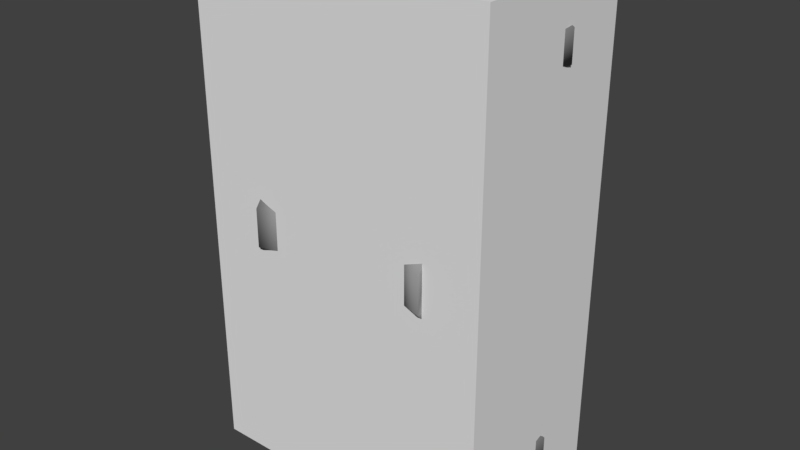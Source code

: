 # Source: Bulwark.blend  (saved by Blender 2.79.0; exported with 4.5.12 LTS)
import bpy
from mathutils import Matrix  # noqa: F401  (used for matrix-valued properties, if any)

bpy.ops.wm.read_factory_settings(use_empty=True)
scene = bpy.context.scene
scene.name = 'Scene'

# ---- collections
col_collection_1 = bpy.data.collections.new('Collection 1'); scene.collection.children.link(col_collection_1)

# ---- materials (node trees are filled in below, after node groups)
mat_gray75 = bpy.data.materials.new('gray75')
mat_gray75.alpha_threshold = 0.0
mat_gray75.use_transparent_shadow = False
mat_gray75.diffuse_color = (0.3059, 0.3059, 0.3059, 1.0)
mat_gray75.roughness = 0.5
mat_gray50 = bpy.data.materials.new('gray50')
mat_gray50.alpha_threshold = 0.0
mat_gray50.use_transparent_shadow = False
mat_gray50.diffuse_color = (0.2039, 0.2039, 0.2039, 1.0)
mat_gray50.roughness = 0.5
mat_black50 = bpy.data.materials.new('black50')
mat_black50.alpha_threshold = 0.0
mat_black50.use_transparent_shadow = False
mat_black50.diffuse_color = (0.09412, 0.1098, 0.1098, 1.0)
mat_black50.roughness = 0.5
mat_gray25 = bpy.data.materials.new('gray25')
mat_gray25.alpha_threshold = 0.0
mat_gray25.use_transparent_shadow = False
mat_gray25.diffuse_color = (0.1412, 0.1412, 0.1412, 1.0)
mat_gray25.roughness = 0.5
mat_palegreen = bpy.data.materials.new('paleGreen')
mat_palegreen.alpha_threshold = 0.0
mat_palegreen.use_transparent_shadow = False
mat_palegreen.diffuse_color = (0.1804, 0.2353, 0.1686, 1.0)
mat_palegreen.roughness = 0.5
mat_black = bpy.data.materials.new('black')
mat_black.alpha_threshold = 0.0
mat_black.use_transparent_shadow = False
mat_black.diffuse_color = (0.0, 0.0, 0.0, 1.0)
mat_black.roughness = 0.5
mat_black25 = bpy.data.materials.new('black25')
mat_black25.alpha_threshold = 0.0
mat_black25.use_transparent_shadow = False
mat_black25.diffuse_color = (0.2353, 0.2353, 0.2353, 1.0)
mat_black25.roughness = 0.5

# ---- material node trees

# ---- world
world_world = bpy.data.worlds.new('World'); scene.world = world_world
world_world.color = (0.05088, 0.05088, 0.05088)
world_world.use_sun_shadow = False
world_world.sun_shadow_jitter_overblur = 0.0
world_world.cycles.sampling_method = 'MANUAL'

# ---- meshes
me_cube_001 = bpy.data.meshes.new('Cube.001')
me_cube_001.from_pydata([(-1.02, -0.59, -1.7), (-1.02, -0.59, 1.7), (-1.02, 0.59, -1.7), (-1.02, 0.59, 1.7), (1.02, -0.59, -1.7), (1.02, -0.59, 1.7), (1.02, 0.59, -1.7), (1.02, 0.59, 1.7)], [], [(0, 1, 3, 2), (2, 3, 7, 6), (6, 7, 5, 4), (4, 5, 1, 0), (2, 6, 4, 0), (7, 3, 1, 5)])
me_cube_001.use_remesh_preserve_volume = False
me_cube_001.use_remesh_preserve_attributes = False
me_cube_001.use_mirror_vertex_groups = False
me_cube_001.update()
me_runescapemodel = bpy.data.meshes.new('runescapemodel')
me_runescapemodel.from_pydata([(0.5997, -0.2875, -1.242), (0.5997, -0.2875, -1.462), (0.8597, -0.4275, -1.382), (0.8597, -0.4275, -1.182), (0.7397, -0.3075, -1.062), (0.5997, -0.2275, -1.062), (0.3197, -0.2275, -1.282), (0.3197, -0.2275, -1.502), (0.3797, 0.3725, -1.502), (0.7197, 0.2725, -1.462), (1.04, 0.1325, -1.382), (1.04, 0.1325, -1.182), (0.8797, -0.007548, -1.062), (0.7397, -0.3075, 0.01815), (0.5997, -0.2275, 0.01815), (0.3197, -0.1675, 0.01815), (0.3197, -0.1675, -1.102), (0.01966, -0.1875, -1.402), (0.01966, -0.1275, -1.682), (0.01966, 0.3925, -1.682), (0.1797, 0.4125, -1.302), (0.3797, 0.3725, -1.282), (0.7197, 0.2725, -1.242), (0.6997, 0.07245, -1.162), (0.8797, -0.007548, 0.01815), (0.8797, -0.007548, 1.098), (0.7397, -0.3075, 1.098), (0.5997, -0.2275, 1.098), (0.3197, -0.1675, 1.138), (0.01966, -0.1275, 0.01815), (0.01966, -0.1275, -1.142), (-0.2803, -0.2275, -1.282), (-0.2803, -0.2275, -1.502), (-0.3403, 0.3725, -1.502), (-0.1403, 0.4125, -1.302), (0.01966, 0.5525, -1.302), (0.01966, 0.4125, -0.9618), (0.3597, 0.1525, -1.122), (-0.5603, -0.2875, -1.242), (-0.5603, -0.2875, -1.462), (-0.2803, -0.1675, -1.102), (-0.5603, -0.2275, -1.062), (-0.8203, -0.4275, -1.182), (-0.8203, -0.4275, -1.382), (-1.0, 0.1325, -1.382), (-0.6803, 0.2725, -1.462), (-0.6803, 0.2725, -1.242), (-0.3403, 0.3725, -1.282), (-0.2803, -0.1675, 0.01815), (-0.5603, -0.2275, 0.01815), (-0.7003, -0.3075, 0.01815), (-0.7003, -0.3075, -1.062), (-1.0, 0.1325, -1.182), (-0.6603, 0.07245, -1.162), (-0.3203, 0.1525, -1.122), (0.01966, 0.1925, -0.9218), (0.3597, 0.1525, -0.6018), (0.5997, 0.09245, -0.3418), (0.6997, 0.07245, 0.01815), (0.6997, 0.07245, 1.198), (0.7197, 0.2725, 1.278), (1.04, 0.1325, 1.218), (0.8597, -0.3675, 1.218), (0.5997, -0.2275, 1.278), (0.3197, -0.1675, 1.318), (0.01966, -0.1275, 1.438), (0.01966, -0.1275, 1.178), (-0.8403, -0.007548, -1.062), (-0.6603, 0.07245, 0.01815), (-0.5603, 0.09245, -0.3418), (-0.3203, 0.1525, -0.6018), (0.01966, 0.1925, -0.7018), (0.01966, 0.2525, -0.7018), (0.3797, 0.2325, -0.6018), (0.6197, 0.1725, -0.3418), (0.7197, 0.1325, 0.01815), (0.5997, 0.09245, 0.3782), (0.3597, 0.1525, 1.158), (0.3797, 0.3725, 1.318), (0.7197, 0.2725, 1.498), (1.04, 0.1325, 1.418), (0.8597, -0.3675, 1.418), (0.5997, -0.2275, 1.498), (0.3197, -0.1675, 1.538), (0.01966, -0.1275, 1.718), (-0.2803, -0.1675, 1.538), (-0.2803, -0.1675, 1.318), (-0.2803, -0.1675, 1.138), (-0.5603, -0.2275, 1.098), (-0.7003, -0.3075, 1.098), (-0.8403, -0.007548, 0.01815), (-0.8403, -0.007548, 1.098), (-0.6603, 0.07245, 1.198), (-0.5603, 0.09245, 0.3782), (-0.5803, 0.1725, 0.3782), (-0.6803, 0.1325, 0.01815), (-0.5803, 0.1725, -0.3418), (-0.3403, 0.2325, -0.6018), (-0.2403, 0.2525, -0.4218), (0.01966, 0.2525, -0.5018), (0.2797, 0.2525, -0.4218), (0.4597, 0.2125, -0.2218), (0.5197, 0.1925, 0.01815), (0.6197, 0.1725, 0.3782), (0.3797, 0.2325, 0.6382), (0.3597, 0.1525, 0.6382), (0.01966, 0.1925, 0.9582), (0.01966, 0.4125, 0.9982), (0.1797, 0.4125, 1.338), (0.3797, 0.3725, 1.538), (-0.5603, -0.2275, 1.278), (-0.5603, -0.2275, 1.498), (-0.8203, -0.3675, 1.218), (-0.8203, -0.3675, 1.418), (-1.0, 0.1325, 1.218), (0.01966, 0.3925, 1.718), (0.01966, 0.5525, 1.338), (-0.1403, 0.4125, 1.338), (-0.3403, 0.3725, 1.538), (-0.6803, 0.2725, 1.278), (-0.6803, 0.2725, 1.498), (-0.3403, 0.3725, 1.318), (-0.3203, 0.1525, 1.158), (-1.0, 0.1325, 1.418), (0.01966, 0.1925, 0.7382), (-0.3203, 0.1525, 0.6382), (-0.3403, 0.2325, 0.6382), (0.01966, 0.2525, 0.7382), (0.01966, 0.2525, 0.5382), (-0.2403, 0.2525, 0.4582), (-0.4203, 0.2125, 0.2582), (-0.4803, 0.1925, 0.01815), (-0.4203, 0.2125, -0.2218), (-0.4003, 0.1325, -0.2218), (-0.2203, 0.1725, -0.4218), (0.01966, 0.1725, -0.5018), (0.2597, 0.1725, -0.4218), (0.4397, 0.1325, -0.2218), (0.4997, 0.1125, 0.01815), (0.4597, 0.2125, 0.2582), (0.2797, 0.2525, 0.4582), (0.2597, 0.1725, 0.4582), (0.01966, 0.1725, 0.5382), (-0.2203, 0.1725, 0.4582), (-0.4003, 0.1325, 0.2582), (-0.4603, 0.1125, 0.01815), (-0.1603, 0.2125, -0.2018), (0.01966, 0.2125, -0.2418), (0.1997, 0.2125, -0.2018), (0.4397, 0.1325, 0.2582), (0.1997, 0.2125, 0.2382), (0.01966, 0.2125, 0.2782), (-0.1603, 0.2125, 0.2382), (-0.2203, 0.2125, -0.06185), (0.01966, 0.2525, -0.1218), (0.2597, 0.2125, -0.06185), (0.1797, 0.2325, 0.01815), (0.2597, 0.2125, 0.09815), (0.01966, 0.2525, 0.1582), (-0.2203, 0.2125, 0.09815), (-0.1403, 0.2325, 0.01815), (0.01966, 0.2525, 0.01815), (0.3997, 0.1525, 0.6582), (0.6197, 0.4325, 0.7982), (0.6797, 0.07245, 0.6582), (0.6797, 0.07245, 0.9582), (0.3997, 0.1525, 0.9582), (0.3997, 0.1525, -0.9418), (0.6197, 0.4325, -0.8018), (0.6797, 0.07245, -0.9418), (0.6797, 0.07245, -0.6418), (0.3997, 0.1525, -0.6418), (-0.6403, 0.07245, 0.6582), (-0.5803, 0.4325, 0.7982), (-0.3603, 0.1525, 0.6582), (-0.3603, 0.1525, 0.9582), (-0.6403, 0.07245, 0.9582), (-0.6403, 0.07245, -0.9418), (-0.5803, 0.4325, -0.8018), (-0.3603, 0.1525, -0.9418), (-0.3603, 0.1525, -0.6418), (-0.6403, 0.07245, -0.6418), (0.4597, -0.5075, -0.1618), (0.5397, -0.1875, -0.1618), (0.7397, -0.2275, -0.1618), (0.6397, -0.5675, -0.1618), (0.4397, -0.5675, -0.1018), (0.4597, -0.5075, -0.1018), (0.5397, -0.1875, -0.1018), (0.7397, -0.2275, -0.1018), (0.6397, -0.5675, -0.1018), (0.6397, -0.6275, -0.1018), (0.6397, -0.6275, 0.1582), (0.4397, -0.5675, 0.1582), (0.4597, -0.5075, 0.1582), (0.6397, -0.5675, 0.1582), (0.4597, -0.5075, 0.2382), (0.6397, -0.5675, 0.2382), (0.7397, -0.2275, 0.2382), (0.5397, -0.1875, 0.2382), (0.5397, -0.1875, 0.1582), (0.7397, -0.2275, 0.1582), (-0.6003, -0.5675, -0.1618), (-0.7003, -0.2275, -0.1618), (-0.5003, -0.1875, -0.1618), (-0.4203, -0.5075, -0.1618), (-0.6003, -0.6275, -0.1018), (-0.6003, -0.5675, -0.1018), (-0.5003, -0.2275, -0.1018), (-0.5003, -0.1875, -0.1018), (-0.4203, -0.5075, -0.1018), (-0.4003, -0.5675, -0.1018), (-0.4003, -0.5675, 0.1582), (-0.6003, -0.6275, 0.1582), (-0.6003, -0.5675, 0.1582), (-0.4203, -0.5075, 0.1582), (-0.5003, -0.1875, 0.2382), (-0.7003, -0.2275, 0.2382), (-0.6003, -0.5675, 0.2382), (-0.4203, -0.5075, 0.2382), (-0.5003, -0.1875, 0.1582), (-0.7003, -0.2275, 0.1582)], [], [(0, 1, 2), (0, 2, 3), (0, 3, 4), (0, 4, 5), (0, 5, 6), (0, 6, 1), (1, 6, 7), (1, 7, 8), (1, 8, 9), (1, 9, 2), (2, 9, 10), (2, 10, 3), (3, 10, 11), (3, 11, 12), (3, 12, 4), (4, 12, 13), (4, 13, 14), (4, 14, 5), (5, 14, 15), (5, 15, 16), (5, 16, 6), (6, 16, 17), (6, 17, 7), (7, 17, 18), (7, 18, 8), (8, 18, 19), (8, 19, 20), (8, 20, 21), (8, 21, 9), (9, 21, 22), (9, 22, 10), (10, 22, 11), (11, 22, 12), (12, 22, 23), (12, 23, 24), (12, 24, 13), (13, 24, 25), (13, 25, 26), (13, 26, 14), (14, 26, 27), (14, 27, 15), (15, 27, 28), (15, 28, 29), (15, 29, 16), (16, 29, 30), (16, 30, 17), (17, 30, 31), (17, 31, 32), (17, 32, 18), (18, 32, 33), (18, 33, 19), (19, 33, 34), (19, 34, 35), (19, 35, 20), (20, 35, 36), (20, 36, 21), (21, 36, 37), (21, 37, 23), (21, 23, 22), (38, 39, 32), (38, 32, 31), (38, 31, 40), (38, 40, 41), (38, 41, 42), (38, 42, 39), (39, 42, 43), (39, 43, 44), (39, 44, 45), (39, 45, 32), (32, 45, 33), (33, 45, 46), (33, 46, 47), (33, 47, 34), (34, 47, 36), (34, 36, 35), (31, 30, 40), (40, 30, 48), (40, 48, 49), (40, 49, 41), (41, 49, 50), (41, 50, 51), (41, 51, 42), (42, 51, 52), (42, 52, 43), (43, 52, 44), (44, 52, 45), (45, 52, 46), (46, 52, 53), (46, 53, 54), (46, 54, 47), (47, 54, 36), (36, 54, 55), (36, 55, 37), (37, 55, 56), (37, 56, 23), (23, 56, 57), (23, 57, 58), (23, 58, 24), (24, 58, 59), (24, 59, 25), (25, 59, 60), (25, 60, 61), (25, 61, 62), (25, 62, 26), (26, 62, 63), (26, 63, 27), (27, 63, 64), (27, 64, 28), (28, 64, 65), (28, 65, 66), (28, 66, 29), (29, 66, 48), (29, 48, 30), (53, 52, 67), (53, 67, 68), (53, 68, 69), (53, 69, 70), (53, 70, 54), (54, 70, 55), (55, 70, 71), (55, 71, 56), (56, 71, 72), (56, 72, 73), (56, 73, 57), (57, 73, 74), (57, 74, 58), (58, 74, 75), (58, 75, 76), (58, 76, 59), (59, 76, 77), (59, 77, 78), (59, 78, 60), (60, 78, 79), (60, 79, 80), (60, 80, 61), (61, 80, 62), (62, 80, 81), (62, 81, 63), (63, 81, 82), (63, 82, 64), (64, 82, 83), (64, 83, 65), (65, 83, 84), (65, 84, 85), (65, 85, 86), (65, 86, 66), (66, 86, 87), (66, 87, 48), (48, 87, 49), (49, 87, 88), (49, 88, 50), (50, 88, 89), (50, 89, 90), (50, 90, 51), (51, 90, 67), (51, 67, 52), (67, 90, 68), (68, 90, 91), (68, 91, 92), (68, 92, 93), (68, 93, 94), (68, 94, 95), (68, 95, 69), (69, 95, 96), (69, 96, 70), (70, 96, 97), (70, 97, 71), (71, 97, 72), (72, 97, 98), (72, 98, 99), (72, 99, 73), (73, 99, 100), (73, 100, 74), (74, 100, 101), (74, 101, 75), (75, 101, 102), (75, 102, 103), (75, 103, 76), (76, 103, 104), (76, 104, 105), (76, 105, 77), (77, 105, 106), (77, 106, 107), (77, 107, 78), (78, 107, 108), (78, 108, 109), (78, 109, 79), (79, 109, 82), (79, 82, 81), (79, 81, 80), (110, 86, 85), (110, 85, 111), (110, 111, 112), (110, 112, 88), (110, 88, 87), (110, 87, 86), (112, 111, 113), (112, 113, 114), (112, 114, 89), (112, 89, 88), (115, 109, 108), (115, 108, 116), (115, 116, 117), (115, 117, 118), (115, 118, 84), (115, 84, 109), (109, 84, 83), (109, 83, 82), (119, 120, 118), (119, 118, 121), (119, 121, 122), (119, 122, 92), (119, 92, 114), (119, 114, 120), (120, 114, 123), (120, 123, 111), (120, 111, 85), (120, 85, 118), (118, 85, 84), (116, 107, 117), (117, 107, 121), (117, 121, 118), (92, 91, 114), (114, 91, 89), (89, 91, 90), (123, 113, 111), (113, 123, 114), (105, 124, 106), (106, 124, 125), (106, 125, 122), (106, 122, 107), (107, 122, 121), (126, 94, 93), (126, 93, 125), (126, 125, 127), (126, 127, 128), (126, 128, 129), (126, 129, 94), (94, 129, 130), (94, 130, 95), (95, 130, 131), (95, 131, 96), (96, 131, 132), (96, 132, 97), (97, 132, 98), (98, 132, 133), (98, 133, 134), (98, 134, 99), (99, 134, 135), (99, 135, 100), (100, 135, 136), (100, 136, 137), (100, 137, 101), (101, 137, 102), (102, 137, 138), (102, 138, 139), (102, 139, 103), (103, 139, 104), (104, 139, 140), (104, 140, 127), (104, 127, 124), (104, 124, 105), (127, 125, 124), (140, 128, 127), (128, 140, 141), (128, 141, 142), (128, 142, 129), (129, 142, 143), (129, 143, 144), (129, 144, 130), (130, 144, 131), (131, 144, 145), (131, 145, 132), (132, 145, 133), (133, 145, 134), (134, 145, 135), (135, 145, 146), (135, 146, 147), (135, 147, 148), (135, 148, 138), (135, 138, 136), (136, 138, 137), (149, 141, 140), (149, 140, 139), (149, 139, 138), (149, 138, 141), (141, 138, 142), (142, 138, 150), (142, 150, 151), (142, 151, 152), (142, 152, 145), (142, 145, 143), (143, 145, 144), (147, 146, 153), (147, 153, 154), (147, 154, 155), (147, 155, 148), (148, 155, 138), (138, 155, 156), (138, 156, 157), (138, 157, 150), (150, 157, 151), (151, 157, 158), (151, 158, 152), (152, 158, 159), (152, 159, 145), (145, 159, 160), (145, 160, 153), (145, 153, 146), (156, 154, 161), (156, 161, 158), (156, 158, 157), (161, 154, 160), (161, 160, 158), (158, 160, 159), (156, 155, 154), (154, 153, 160), (125, 93, 92), (125, 92, 122), (162, 163, 164), (164, 163, 165), (165, 163, 166), (166, 163, 162), (167, 168, 169), (169, 168, 170), (170, 168, 171), (171, 168, 167), (172, 173, 174), (174, 173, 175), (175, 173, 176), (176, 173, 172), (177, 178, 179), (179, 178, 180), (180, 178, 181), (181, 178, 177), (182, 183, 184), (182, 184, 185), (182, 185, 186), (182, 186, 187), (182, 187, 183), (183, 187, 188), (188, 187, 189), (189, 187, 190), (189, 190, 185), (189, 185, 184), (186, 185, 191), (186, 191, 192), (186, 192, 193), (186, 193, 187), (187, 193, 194), (187, 194, 190), (190, 194, 195), (190, 195, 191), (190, 191, 185), (196, 197, 198), (196, 198, 199), (196, 199, 200), (196, 200, 194), (196, 194, 193), (196, 193, 197), (197, 193, 192), (197, 192, 195), (197, 195, 198), (198, 195, 201), (201, 195, 200), (200, 195, 194), (195, 192, 191), (202, 203, 204), (202, 204, 205), (202, 205, 206), (202, 206, 207), (202, 207, 203), (203, 207, 208), (208, 207, 209), (209, 207, 210), (209, 210, 205), (209, 205, 204), (206, 205, 211), (206, 211, 212), (206, 212, 213), (206, 213, 207), (207, 213, 214), (207, 214, 210), (210, 214, 215), (210, 215, 211), (210, 211, 205), (216, 217, 218), (216, 218, 219), (216, 219, 215), (216, 215, 220), (220, 215, 221), (221, 215, 214), (221, 214, 218), (221, 218, 217), (219, 218, 213), (219, 213, 212), (219, 212, 215), (215, 212, 211), (213, 218, 214), (107, 116, 108)])
me_runescapemodel.polygons.foreach_set('use_smooth', [True] * 400)
me_runescapemodel.polygons.foreach_set('material_index', [0, 0, 0, 0, 0, 0, 0, 0, 0, 0, 0, 0, 0, 0, 0, 1, 3, 3, 1, 1, 0, 0, 0, 1, 3, 3, 1, 0, 0, 0, 0, 0, 0, 0, 3, 1, 1, 1, 3, 3, 1, 1, 3, 3, 3, 0, 0, 0, 1, 3, 3, 1, 1, 1, 1, 0, 0, 0, 0, 0, 0, 0, 0, 0, 0, 0, 0, 0, 0, 0, 0, 0, 0, 0, 1, 0, 3, 1, 1, 3, 3, 0, 0, 0, 0, 0, 0, 0, 0, 0, 0, 0, 0, 3, 1, 1, 1, 3, 3, 3, 0, 0, 0, 0, 0, 0, 0, 0, 0, 0, 3, 3, 3, 0, 3, 1, 1, 1, 3, 3, 3, 2, 2, 2, 2, 2, 2, 2, 1, 1, 0, 0, 0, 0, 0, 0, 0, 0, 0, 0, 0, 0, 1, 1, 0, 0, 0, 3, 1, 1, 3, 3, 1, 1, 1, 0, 3, 3, 3, 1, 2, 2, 2, 2, 2, 2, 2, 2, 2, 2, 2, 2, 2, 2, 2, 2, 2, 2, 2, 3, 1, 3, 0, 0, 0, 0, 0, 0, 0, 0, 0, 0, 0, 0, 0, 0, 0, 0, 0, 0, 1, 1, 1, 1, 1, 1, 1, 0, 0, 0, 0, 0, 0, 0, 0, 0, 0, 0, 1, 1, 0, 0, 0, 0, 1, 0, 0, 3, 3, 3, 0, 0, 2, 3, 3, 2, 2, 2, 2, 2, 2, 2, 2, 2, 2, 2, 4, 4, 4, 4, 4, 4, 2, 2, 2, 2, 2, 2, 2, 2, 3, 3, 3, 2, 4, 4, 4, 4, 4, 2, 2, 2, 2, 2, 1, 1, 2, 2, 2, 2, 1, 1, 4, 2, 2, 1, 1, 2, 2, 2, 2, 1, 1, 6, 6, 6, 6, 6, 4, 4, 6, 6, 6, 6, 6, 6, 4, 4, 6, 5, 5, 4, 5, 5, 4, 4, 4, 1, 1, 0, 0, 0, 0, 0, 0, 0, 0, 0, 0, 0, 0, 0, 0, 0, 0, 0, 0, 0, 0, 0, 0, 0, 0, 0, 0, 0, 0, 0, 0, 0, 0, 0, 0, 0, 0, 0, 0, 0, 0, 0, 0, 0, 0, 0, 0, 0, 0, 0, 0, 0, 0, 0, 0, 0, 0, 0, 0, 0, 0, 0, 0, 0, 0, 0, 0, 0, 0, 0, 0, 0, 0, 0, 0, 0, 0, 0, 0, 0, 0, 1])
me_runescapemodel.materials.append(mat_gray75)
me_runescapemodel.materials.append(mat_gray50)
me_runescapemodel.materials.append(mat_black50)
me_runescapemodel.materials.append(mat_gray25)
me_runescapemodel.materials.append(mat_palegreen)
me_runescapemodel.materials.append(mat_black)
me_runescapemodel.materials.append(mat_black25)
me_runescapemodel.use_remesh_preserve_volume = False
me_runescapemodel.use_remesh_preserve_attributes = False
me_runescapemodel.use_mirror_vertex_groups = False
me_runescapemodel.update()
me_runescapemodel.normals_split_custom_set([tuple(v) for v in zip(*[iter([-0.3665, -0.9179, 0.1518, -0.06404, -0.662, -0.7468, 0.3533, -0.7958, -0.4919, -0.3665, -0.9179, 0.1518, 0.3533, -0.7958, -0.4919, 0.3586, -0.8556, 0.3734, -0.3665, -0.9179, 0.1518, 0.3586, -0.8556, 0.3734, 0.08486, -0.8955, 0.4368, -0.3665, -0.9179, 0.1518, 0.08486, -0.8955, 0.4368, -0.3583, -0.9229, 0.1409, -0.3665, -0.9179, 0.1518, -0.3583, -0.9229, 0.1409, -0.216, -0.9619, 0.1675, -0.3665, -0.9179, 0.1518, -0.216, -0.9619, 0.1675, -0.06404, -0.662, -0.7468, -0.06404, -0.662, -0.7468, -0.216, -0.9619, 0.1675, 0.06205, -0.7594, -0.6476, -0.06404, -0.662, -0.7468, 0.06205, -0.7594, -0.6476, 0.3375, 0.7176, -0.6092, -0.06404, -0.662, -0.7468, 0.3375, 0.7176, -0.6092, 0.3513, 0.6323, -0.6905, -0.06404, -0.662, -0.7468, 0.3513, 0.6323, -0.6905, 0.3533, -0.7958, -0.4919, 0.3533, -0.7958, -0.4919, 0.3513, 0.6323, -0.6905, 0.7989, 0.3262, -0.5054, 0.3533, -0.7958, -0.4919, 0.7989, 0.3262, -0.5054, 0.3586, -0.8556, 0.3734, 0.3586, -0.8556, 0.3734, 0.7989, 0.3262, -0.5054, 0.7947, 0.4066, 0.4507, 0.3586, -0.8556, 0.3734, 0.7947, 0.4066, 0.4507, 0.7408, 0.2878, 0.607, 0.3586, -0.8556, 0.3734, 0.7408, 0.2878, 0.607, 0.08486, -0.8955, 0.4368, 0.08486, -0.8955, 0.4368, 0.7408, 0.2878, 0.607, 0.3027, -0.9531, 0.0, 0.08486, -0.8955, 0.4368, 0.3027, -0.9531, 0.0, -0.3571, -0.9341, 0.0, 0.08486, -0.8955, 0.4368, -0.3571, -0.9341, 0.0, -0.3583, -0.9229, 0.1409, -0.3583, -0.9229, 0.1409, -0.3571, -0.9341, 0.0, -0.171, -0.9853, 0.0, -0.3583, -0.9229, 0.1409, -0.171, -0.9853, 0.0, -0.1983, -0.9692, 0.1459, -0.3583, -0.9229, 0.1409, -0.1983, -0.9692, 0.1459, -0.216, -0.9619, 0.1675, -0.216, -0.9619, 0.1675, -0.1983, -0.9692, 0.1459, 0.005061, -0.9999, 0.008648, -0.216, -0.9619, 0.1675, 0.005061, -0.9999, 0.008648, 0.06205, -0.7594, -0.6476, 0.06205, -0.7594, -0.6476, 0.005061, -0.9999, 0.008648, -2.853e-08, -0.4866, -0.8736, 0.06205, -0.7594, -0.6476, -2.853e-08, -0.4866, -0.8736, 0.3375, 0.7176, -0.6092, 0.3375, 0.7176, -0.6092, -2.853e-08, -0.4866, -0.8736, -5.044e-08, 0.5635, -0.8261, 0.3375, 0.7176, -0.6092, -5.044e-08, 0.5635, -0.8261, 0.3663, 0.9305, 0.004579, 0.3375, 0.7176, -0.6092, 0.3663, 0.9305, 0.004579, 0.3249, 0.8789, 0.3492, 0.3375, 0.7176, -0.6092, 0.3249, 0.8789, 0.3492, 0.3513, 0.6323, -0.6905, 0.3513, 0.6323, -0.6905, 0.3249, 0.8789, 0.3492, 0.1937, 0.8283, 0.5257, 0.3513, 0.6323, -0.6905, 0.1937, 0.8283, 0.5257, 0.7989, 0.3262, -0.5054, 0.7989, 0.3262, -0.5054, 0.1937, 0.8283, 0.5257, 0.7947, 0.4066, 0.4507, 0.7947, 0.4066, 0.4507, 0.1937, 0.8283, 0.5257, 0.7408, 0.2878, 0.607, 0.7408, 0.2878, 0.607, 0.1937, 0.8283, 0.5257, 0.05896, 0.7816, 0.621, 0.7408, 0.2878, 0.607, 0.05896, 0.7816, 0.621, 0.9366, 0.3504, 0.0, 0.7408, 0.2878, 0.607, 0.9366, 0.3504, 0.0, 0.3027, -0.9531, 0.0, 0.3027, -0.9531, 0.0, 0.9366, 0.3504, 0.0, 0.7536, 0.2753, -0.5968, 0.3027, -0.9531, 0.0, 0.7536, 0.2753, -0.5968, 0.09503, -0.966, -0.2403, 0.3027, -0.9531, 0.0, 0.09503, -0.966, -0.2403, -0.3571, -0.9341, 0.0, -0.3571, -0.9341, 0.0, 0.09503, -0.966, -0.2403, -0.3571, -0.9341, 0.0, -0.3571, -0.9341, 0.0, -0.3571, -0.9341, 0.0, -0.171, -0.9853, 0.0, -0.171, -0.9853, 0.0, -0.3571, -0.9341, 0.0, -0.171, -0.9853, 0.0, -0.171, -0.9853, 0.0, -0.171, -0.9853, 0.0, 2.924e-06, -1.0, 0.0, -0.171, -0.9853, 0.0, 2.924e-06, -1.0, 0.0, -0.1983, -0.9692, 0.1459, -0.1983, -0.9692, 0.1459, 2.924e-06, -1.0, 0.0, 0.01107, -0.9915, 0.1298, -0.1983, -0.9692, 0.1459, 0.01107, -0.9915, 0.1298, 0.005061, -0.9999, 0.008648, 0.005061, -0.9999, 0.008648, 0.01107, -0.9915, 0.1298, 0.1981, -0.9676, 0.1569, 0.005061, -0.9999, 0.008648, 0.1981, -0.9676, 0.1569, -0.05807, -0.7608, -0.6464, 0.005061, -0.9999, 0.008648, -0.05807, -0.7608, -0.6464, -2.853e-08, -0.4866, -0.8736, -2.853e-08, -0.4866, -0.8736, -0.05807, -0.7608, -0.6464, -0.3354, 0.7192, -0.6084, -2.853e-08, -0.4866, -0.8736, -0.3354, 0.7192, -0.6084, -5.044e-08, 0.5635, -0.8261, -5.044e-08, 0.5635, -0.8261, -0.3354, 0.7192, -0.6084, -0.3663, 0.9305, 0.004578, -5.044e-08, 0.5635, -0.8261, -0.3663, 0.9305, 0.004578, -1.578e-08, 1.0, -0.003441, -5.044e-08, 0.5635, -0.8261, -1.578e-08, 1.0, -0.003441, 0.3663, 0.9305, 0.004579, 0.3663, 0.9305, 0.004579, -1.578e-08, 1.0, -0.003441, -9.697e-09, 0.6387, 0.7695, 0.3663, 0.9305, 0.004579, -9.697e-09, 0.6387, 0.7695, 0.3249, 0.8789, 0.3492, 0.3249, 0.8789, 0.3492, -9.697e-09, 0.6387, 0.7695, 0.3724, 0.7893, 0.4883, 0.3249, 0.8789, 0.3492, 0.3724, 0.7893, 0.4883, 0.05896, 0.7816, 0.621, 0.3249, 0.8789, 0.3492, 0.05896, 0.7816, 0.621, 0.1937, 0.8283, 0.5257, 0.3698, -0.9173, 0.1475, 0.07051, -0.6662, -0.7424, -0.05807, -0.7608, -0.6464, 0.3698, -0.9173, 0.1475, -0.05807, -0.7608, -0.6464, 0.1981, -0.9676, 0.1569, 0.3698, -0.9173, 0.1475, 0.1981, -0.9676, 0.1569, 0.189, -0.9694, 0.1565, 0.3698, -0.9173, 0.1475, 0.189, -0.9694, 0.1565, 0.3629, -0.9205, 0.1447, 0.3698, -0.9173, 0.1475, 0.3629, -0.9205, 0.1447, -0.3648, -0.8479, 0.3846, 0.3698, -0.9173, 0.1475, -0.3648, -0.8479, 0.3846, 0.07051, -0.6662, -0.7424, 0.07051, -0.6662, -0.7424, -0.3648, -0.8479, 0.3846, -0.3536, -0.7992, -0.4861, 0.07051, -0.6662, -0.7424, -0.3536, -0.7992, -0.4861, -0.8016, 0.3289, -0.4993, 0.07051, -0.6662, -0.7424, -0.8016, 0.3289, -0.4993, -0.3506, 0.6367, -0.6868, 0.07051, -0.6662, -0.7424, -0.3506, 0.6367, -0.6868, -0.05807, -0.7608, -0.6464, -0.05807, -0.7608, -0.6464, -0.3506, 0.6367, -0.6868, -0.3354, 0.7192, -0.6084, -0.3354, 0.7192, -0.6084, -0.3506, 0.6367, -0.6868, -0.2597, 0.8139, 0.5197, -0.3354, 0.7192, -0.6084, -0.2597, 0.8139, 0.5197, -0.3056, 0.891, 0.3357, -0.3354, 0.7192, -0.6084, -0.3056, 0.891, 0.3357, -0.3663, 0.9305, 0.004578, -0.3663, 0.9305, 0.004578, -0.3056, 0.891, 0.3357, -9.697e-09, 0.6387, 0.7695, -0.3663, 0.9305, 0.004578, -9.697e-09, 0.6387, 0.7695, -1.578e-08, 1.0, -0.003441, 0.1981, -0.9676, 0.1569, 0.01107, -0.9915, 0.1298, 0.189, -0.9694, 0.1565, 0.189, -0.9694, 0.1565, 0.01107, -0.9915, 0.1298, 0.171, -0.9853, 0.0, 0.189, -0.9694, 0.1565, 0.171, -0.9853, 0.0, 0.3571, -0.9341, 0.0, 0.189, -0.9694, 0.1565, 0.3571, -0.9341, 0.0, 0.3629, -0.9205, 0.1447, 0.3629, -0.9205, 0.1447, 0.3571, -0.9341, 0.0, -0.3027, -0.9531, 0.0, 0.3629, -0.9205, 0.1447, -0.3027, -0.9531, 0.0, -0.1266, -0.8833, 0.4513, 0.3629, -0.9205, 0.1447, -0.1266, -0.8833, 0.4513, -0.3648, -0.8479, 0.3846, -0.3648, -0.8479, 0.3846, -0.1266, -0.8833, 0.4513, -0.7708, 0.41, 0.4876, -0.3648, -0.8479, 0.3846, -0.7708, 0.41, 0.4876, -0.3536, -0.7992, -0.4861, -0.3536, -0.7992, -0.4861, -0.7708, 0.41, 0.4876, -0.8016, 0.3289, -0.4993, -0.8016, 0.3289, -0.4993, -0.7708, 0.41, 0.4876, -0.3506, 0.6367, -0.6868, -0.3506, 0.6367, -0.6868, -0.7708, 0.41, 0.4876, -0.2597, 0.8139, 0.5197, -0.2597, 0.8139, 0.5197, -0.7708, 0.41, 0.4876, -0.1914, 0.7714, 0.6069, -0.2597, 0.8139, 0.5197, -0.1914, 0.7714, 0.6069, -0.345, 0.7852, 0.5143, -0.2597, 0.8139, 0.5197, -0.345, 0.7852, 0.5143, -0.3056, 0.891, 0.3357, -0.3056, 0.891, 0.3357, -0.345, 0.7852, 0.5143, -9.697e-09, 0.6387, 0.7695, -9.697e-09, 0.6387, 0.7695, -0.345, 0.7852, 0.5143, 0.0, 0.8678, 0.497, -9.697e-09, 0.6387, 0.7695, 0.0, 0.8678, 0.497, 0.3724, 0.7893, 0.4883, 0.3724, 0.7893, 0.4883, 0.0, 0.8678, 0.497, 0.4745, 0.6738, -0.5664, 0.3724, 0.7893, 0.4883, 0.4745, 0.6738, -0.5664, 0.05896, 0.7816, 0.621, 0.05896, 0.7816, 0.621, 0.4745, 0.6738, -0.5664, 0.7106, 0.6251, -0.3229, 0.05896, 0.7816, 0.621, 0.7106, 0.6251, -0.3229, 0.8693, 0.4942, -0.004458, 0.05896, 0.7816, 0.621, 0.8693, 0.4942, -0.004458, 0.9366, 0.3504, 0.0, 0.9366, 0.3504, 0.0, 0.8693, 0.4942, -0.004458, 0.05834, 0.7814, -0.6213, 0.9366, 0.3504, 0.0, 0.05834, 0.7814, -0.6213, 0.7536, 0.2753, -0.5968, 0.7536, 0.2753, -0.5968, 0.05834, 0.7814, -0.6213, 0.1937, 0.8283, -0.5257, 0.7536, 0.2753, -0.5968, 0.1937, 0.8283, -0.5257, 0.8016, 0.3938, -0.4498, 0.7536, 0.2753, -0.5968, 0.8016, 0.3938, -0.4498, 0.3911, -0.8684, -0.3049, 0.7536, 0.2753, -0.5968, 0.3911, -0.8684, -0.3049, 0.09503, -0.966, -0.2403, 0.09503, -0.966, -0.2403, 0.3911, -0.8684, -0.3049, -0.3475, -0.9377, 0.00284, 0.09503, -0.966, -0.2403, -0.3475, -0.9377, 0.00284, -0.3571, -0.9341, 0.0, -0.3571, -0.9341, 0.0, -0.3475, -0.9377, 0.00284, -0.171, -0.9853, 0.0, -0.3571, -0.9341, 0.0, -0.171, -0.9853, 0.0, -0.171, -0.9853, 0.0, -0.171, -0.9853, 0.0, -0.171, -0.9853, 0.0, -1.262e-06, -1.0, 0.0, -0.171, -0.9853, 0.0, -1.262e-06, -1.0, 0.0, -2.51e-06, -1.0, 0.0, -0.171, -0.9853, 0.0, -2.51e-06, -1.0, 0.0, 2.924e-06, -1.0, 0.0, 2.924e-06, -1.0, 0.0, -2.51e-06, -1.0, 0.0, 0.171, -0.9853, 0.0, 2.924e-06, -1.0, 0.0, 0.171, -0.9853, 0.0, 0.01107, -0.9915, 0.1298, -0.1914, 0.7714, 0.6069, -0.7708, 0.41, 0.4876, -0.7925, 0.3042, 0.5286, -0.1914, 0.7714, 0.6069, -0.7925, 0.3042, 0.5286, -0.8693, 0.4942, 0.004458, -0.1914, 0.7714, 0.6069, -0.8693, 0.4942, 0.004458, -0.71, 0.6237, -0.327, -0.1914, 0.7714, 0.6069, -0.71, 0.6237, -0.327, -0.4782, 0.6715, -0.5661, -0.1914, 0.7714, 0.6069, -0.4782, 0.6715, -0.5661, -0.345, 0.7852, 0.5143, -0.345, 0.7852, 0.5143, -0.4782, 0.6715, -0.5661, 0.0, 0.8678, 0.497, 0.0, 0.8678, 0.497, -0.4782, 0.6715, -0.5661, 0.004677, 0.75, -0.6614, 0.0, 0.8678, 0.497, 0.004677, 0.75, -0.6614, 0.4745, 0.6738, -0.5664, 0.4745, 0.6738, -0.5664, 0.004677, 0.75, -0.6614, 0.01246, 0.6578, -0.7531, 0.4745, 0.6738, -0.5664, 0.01246, 0.6578, -0.7531, 0.4797, 0.5838, -0.655, 0.4745, 0.6738, -0.5664, 0.4797, 0.5838, -0.655, 0.7106, 0.6251, -0.3229, 0.7106, 0.6251, -0.3229, 0.4797, 0.5838, -0.655, 0.7951, 0.4842, -0.3652, 0.7106, 0.6251, -0.3229, 0.7951, 0.4842, -0.3652, 0.8693, 0.4942, -0.004458, 0.8693, 0.4942, -0.004458, 0.7951, 0.4842, -0.3652, 0.9231, 0.3845, -0.00799, 0.8693, 0.4942, -0.004458, 0.9231, 0.3845, -0.00799, 0.7097, 0.6237, 0.3275, 0.8693, 0.4942, -0.004458, 0.7097, 0.6237, 0.3275, 0.05834, 0.7814, -0.6213, 0.05834, 0.7814, -0.6213, 0.7097, 0.6237, 0.3275, 0.373, 0.7885, -0.489, 0.05834, 0.7814, -0.6213, 0.373, 0.7885, -0.489, 0.3249, 0.8789, -0.3492, 0.05834, 0.7814, -0.6213, 0.3249, 0.8789, -0.3492, 0.1937, 0.8283, -0.5257, 0.1937, 0.8283, -0.5257, 0.3249, 0.8789, -0.3492, 0.3519, 0.6304, 0.6919, 0.1937, 0.8283, -0.5257, 0.3519, 0.6304, 0.6919, 0.8046, 0.3131, 0.5046, 0.1937, 0.8283, -0.5257, 0.8046, 0.3131, 0.5046, 0.8016, 0.3938, -0.4498, 0.8016, 0.3938, -0.4498, 0.8046, 0.3131, 0.5046, 0.3911, -0.8684, -0.3049, 0.3911, -0.8684, -0.3049, 0.8046, 0.3131, 0.5046, 0.3399, -0.8009, 0.493, 0.3911, -0.8684, -0.3049, 0.3399, -0.8009, 0.493, -0.3475, -0.9377, 0.00284, -0.3475, -0.9377, 0.00284, 0.3399, -0.8009, 0.493, -0.06631, -0.6633, 0.7454, -0.3475, -0.9377, 0.00284, -0.06631, -0.6633, 0.7454, -0.171, -0.9853, 0.0, -0.171, -0.9853, 0.0, -0.06631, -0.6633, 0.7454, 0.09378, -0.7663, 0.6356, -0.171, -0.9853, 0.0, 0.09378, -0.7663, 0.6356, -1.262e-06, -1.0, 0.0, -1.262e-06, -1.0, 0.0, 0.09378, -0.7663, 0.6356, -8.151e-09, -0.5919, 0.806, -1.262e-06, -1.0, 0.0, -8.151e-09, -0.5919, 0.806, -0.08941, -0.7677, 0.6345, -1.262e-06, -1.0, 0.0, -0.08941, -0.7677, 0.6345, 0.171, -0.9853, 0.0, -1.262e-06, -1.0, 0.0, 0.171, -0.9853, 0.0, -2.51e-06, -1.0, 0.0, -2.51e-06, -1.0, 0.0, 0.171, -0.9853, 0.0, 0.171, -0.9853, 0.0, -2.51e-06, -1.0, 0.0, 0.171, -0.9853, 0.0, 0.171, -0.9853, 0.0, 0.171, -0.9853, 0.0, 0.171, -0.9853, 0.0, 0.3571, -0.9341, 0.0, 0.3571, -0.9341, 0.0, 0.171, -0.9853, 0.0, 0.3526, -0.9358, 0.003853, 0.3571, -0.9341, 0.0, 0.3526, -0.9358, 0.003853, -0.3027, -0.9531, 0.0, -0.3027, -0.9531, 0.0, 0.3526, -0.9358, 0.003853, -0.1046, -0.9712, -0.214, -0.3027, -0.9531, 0.0, -0.1046, -0.9712, -0.214, -0.9366, 0.3504, 0.0, -0.3027, -0.9531, 0.0, -0.9366, 0.3504, 0.0, -0.1266, -0.8833, 0.4513, -0.1266, -0.8833, 0.4513, -0.9366, 0.3504, 0.0, -0.7925, 0.3042, 0.5286, -0.1266, -0.8833, 0.4513, -0.7925, 0.3042, 0.5286, -0.7708, 0.41, 0.4876, -0.7925, 0.3042, 0.5286, -0.9366, 0.3504, 0.0, -0.8693, 0.4942, 0.004458, -0.8693, 0.4942, 0.004458, -0.9366, 0.3504, 0.0, -0.7925, 0.3042, -0.5286, -0.8693, 0.4942, 0.004458, -0.7925, 0.3042, -0.5286, -0.1914, 0.7714, -0.6069, -0.8693, 0.4942, 0.004458, -0.1914, 0.7714, -0.6069, -0.7106, 0.6251, 0.3229, -0.8693, 0.4942, 0.004458, -0.7106, 0.6251, 0.3229, -0.7951, 0.4842, 0.3652, -0.8693, 0.4942, 0.004458, -0.7951, 0.4842, 0.3652, -0.9231, 0.3845, 0.00799, -0.8693, 0.4942, 0.004458, -0.9231, 0.3845, 0.00799, -0.71, 0.6237, -0.327, -0.71, 0.6237, -0.327, -0.9231, 0.3845, 0.00799, -0.7944, 0.4823, -0.3692, -0.71, 0.6237, -0.327, -0.7944, 0.4823, -0.3692, -0.4782, 0.6715, -0.5661, -0.4782, 0.6715, -0.5661, -0.7944, 0.4823, -0.3692, -0.4885, 0.5772, -0.6544, -0.4782, 0.6715, -0.5661, -0.4885, 0.5772, -0.6544, 0.004677, 0.75, -0.6614, 0.004677, 0.75, -0.6614, -0.4885, 0.5772, -0.6544, 0.01246, 0.6578, -0.7531, 0.01246, 0.6578, -0.7531, -0.4885, 0.5772, -0.6544, 0.2202, 0.8474, 0.4831, 0.01246, 0.6578, -0.7531, 0.2202, 0.8474, 0.4831, 0.02445, 0.7875, 0.6158, 0.01246, 0.6578, -0.7531, 0.02445, 0.7875, 0.6158, 0.4797, 0.5838, -0.655, 0.4797, 0.5838, -0.655, 0.02445, 0.7875, 0.6158, -0.2296, 0.8522, 0.4702, 0.4797, 0.5838, -0.655, -0.2296, 0.8522, 0.4702, 0.7951, 0.4842, -0.3652, 0.7951, 0.4842, -0.3652, -0.2296, 0.8522, 0.4702, -0.3495, 0.883, 0.3132, 0.7951, 0.4842, -0.3652, -0.3495, 0.883, 0.3132, 0.9231, 0.3845, -0.00799, 0.9231, 0.3845, -0.00799, -0.3495, 0.883, 0.3132, -0.417, 0.9089, -0.006181, 0.9231, 0.3845, -0.00799, -0.417, 0.9089, -0.006181, 0.7944, 0.4823, 0.3692, 0.9231, 0.3845, -0.00799, 0.7944, 0.4823, 0.3692, 0.7097, 0.6237, 0.3275, 0.7097, 0.6237, 0.3275, 0.7944, 0.4823, 0.3692, 0.4885, 0.5773, 0.6544, 0.7097, 0.6237, 0.3275, 0.4885, 0.5773, 0.6544, 0.4807, 0.6691, 0.5668, 0.7097, 0.6237, 0.3275, 0.4807, 0.6691, 0.5668, 0.373, 0.7885, -0.489, 0.373, 0.7885, -0.489, 0.4807, 0.6691, 0.5668, -1.111e-08, 0.8678, -0.497, 0.373, 0.7885, -0.489, -1.111e-08, 0.8678, -0.497, 7.758e-09, 0.6387, -0.7695, 0.373, 0.7885, -0.489, 7.758e-09, 0.6387, -0.7695, 0.3249, 0.8789, -0.3492, 0.3249, 0.8789, -0.3492, 7.758e-09, 0.6387, -0.7695, 0.3663, 0.9305, -0.004579, 0.3249, 0.8789, -0.3492, 0.3663, 0.9305, -0.004579, 0.3379, 0.7169, 0.6097, 0.3249, 0.8789, -0.3492, 0.3379, 0.7169, 0.6097, 0.3519, 0.6304, 0.6919, 0.3519, 0.6304, 0.6919, 0.3379, 0.7169, 0.6097, -0.06631, -0.6633, 0.7454, 0.3519, 0.6304, 0.6919, -0.06631, -0.6633, 0.7454, 0.3399, -0.8009, 0.493, 0.3519, 0.6304, 0.6919, 0.3399, -0.8009, 0.493, 0.8046, 0.3131, 0.5046, 0.3453, -0.9385, 0.0, 0.171, -0.9853, 0.0, -0.08941, -0.7677, 0.6345, 0.3453, -0.9385, 0.0, -0.08941, -0.7677, 0.6345, 0.07293, -0.6677, 0.7408, 0.3453, -0.9385, 0.0, 0.07293, -0.6677, 0.7408, -0.3917, -0.8618, -0.3222, 0.3453, -0.9385, 0.0, -0.3917, -0.8618, -0.3222, 0.3526, -0.9358, 0.003853, 0.3453, -0.9385, 0.0, 0.3526, -0.9358, 0.003853, 0.171, -0.9853, 0.0, 0.3453, -0.9385, 0.0, 0.171, -0.9853, 0.0, 0.171, -0.9853, 0.0, -0.3917, -0.8618, -0.3222, 0.07293, -0.6677, 0.7408, -0.3403, -0.8045, 0.4868, -0.3917, -0.8618, -0.3222, -0.3403, -0.8045, 0.4868, -0.778, 0.3988, -0.4855, -0.3917, -0.8618, -0.3222, -0.778, 0.3988, -0.4855, -0.1046, -0.9712, -0.214, -0.3917, -0.8618, -0.3222, -0.1046, -0.9712, -0.214, 0.3526, -0.9358, 0.003853, -1.552e-08, 0.5635, 0.8261, 0.3379, 0.7169, 0.6097, 0.3663, 0.9305, -0.004579, -1.552e-08, 0.5635, 0.8261, 0.3663, 0.9305, -0.004579, 0.0, 1.0, 0.003441, -1.552e-08, 0.5635, 0.8261, 0.0, 1.0, 0.003441, -0.3663, 0.9305, -0.004578, -1.552e-08, 0.5635, 0.8261, -0.3663, 0.9305, -0.004578, -0.3357, 0.7187, 0.6089, -1.552e-08, 0.5635, 0.8261, -0.3357, 0.7187, 0.6089, -8.151e-09, -0.5919, 0.806, -1.552e-08, 0.5635, 0.8261, -8.151e-09, -0.5919, 0.806, 0.3379, 0.7169, 0.6097, 0.3379, 0.7169, 0.6097, -8.151e-09, -0.5919, 0.806, 0.09378, -0.7663, 0.6356, 0.3379, 0.7169, 0.6097, 0.09378, -0.7663, 0.6356, -0.06631, -0.6633, 0.7454, -0.2597, 0.8139, -0.5197, -0.3512, 0.6352, 0.6879, -0.3357, 0.7187, 0.6089, -0.2597, 0.8139, -0.5197, -0.3357, 0.7187, 0.6089, -0.3056, 0.891, -0.3357, -0.2597, 0.8139, -0.5197, -0.3056, 0.891, -0.3357, -0.345, 0.7852, -0.5143, -0.2597, 0.8139, -0.5197, -0.345, 0.7852, -0.5143, -0.1914, 0.7714, -0.6069, -0.2597, 0.8139, -0.5197, -0.1914, 0.7714, -0.6069, -0.778, 0.3988, -0.4855, -0.2597, 0.8139, -0.5197, -0.778, 0.3988, -0.4855, -0.3512, 0.6352, 0.6879, -0.3512, 0.6352, 0.6879, -0.778, 0.3988, -0.4855, -0.8075, 0.3157, 0.4983, -0.3512, 0.6352, 0.6879, -0.8075, 0.3157, 0.4983, 0.07293, -0.6677, 0.7408, -0.3512, 0.6352, 0.6879, 0.07293, -0.6677, 0.7408, -0.08941, -0.7677, 0.6345, -0.3512, 0.6352, 0.6879, -0.08941, -0.7677, 0.6345, -0.3357, 0.7187, 0.6089, -0.3357, 0.7187, 0.6089, -0.08941, -0.7677, 0.6345, -8.151e-09, -0.5919, 0.806, 0.0, 1.0, 0.003441, 7.758e-09, 0.6387, -0.7695, -0.3663, 0.9305, -0.004578, -0.3663, 0.9305, -0.004578, 7.758e-09, 0.6387, -0.7695, -0.3056, 0.891, -0.3357, -0.3663, 0.9305, -0.004578, -0.3056, 0.891, -0.3357, -0.3357, 0.7187, 0.6089, -0.1914, 0.7714, -0.6069, -0.7925, 0.3042, -0.5286, -0.778, 0.3988, -0.4855, -0.778, 0.3988, -0.4855, -0.7925, 0.3042, -0.5286, -0.1046, -0.9712, -0.214, -0.1046, -0.9712, -0.214, -0.7925, 0.3042, -0.5286, -0.9366, 0.3504, 0.0, -0.8075, 0.3157, 0.4983, -0.3403, -0.8045, 0.4868, 0.07293, -0.6677, 0.7408, -0.3403, -0.8045, 0.4868, -0.8075, 0.3157, 0.4983, -0.778, 0.3988, -0.4855, 0.4807, 0.6691, 0.5668, -0.004677, 0.75, 0.6614, -1.111e-08, 0.8678, -0.497, -1.111e-08, 0.8678, -0.497, -0.004677, 0.75, 0.6614, -0.4745, 0.6738, 0.5664, -1.111e-08, 0.8678, -0.497, -0.4745, 0.6738, 0.5664, -0.345, 0.7852, -0.5143, -1.111e-08, 0.8678, -0.497, -0.345, 0.7852, -0.5143, 7.758e-09, 0.6387, -0.7695, 7.758e-09, 0.6387, -0.7695, -0.345, 0.7852, -0.5143, -0.3056, 0.891, -0.3357, -0.4797, 0.5838, 0.655, -0.7951, 0.4842, 0.3652, -0.7106, 0.6251, 0.3229, -0.4797, 0.5838, 0.655, -0.7106, 0.6251, 0.3229, -0.4745, 0.6738, 0.5664, -0.4797, 0.5838, 0.655, -0.4745, 0.6738, 0.5664, -0.01246, 0.6578, 0.7531, -0.4797, 0.5838, 0.655, -0.01246, 0.6578, 0.7531, -0.02445, 0.7875, -0.6158, -0.4797, 0.5838, 0.655, -0.02445, 0.7875, -0.6158, 0.2296, 0.8522, -0.4702, -0.4797, 0.5838, 0.655, 0.2296, 0.8522, -0.4702, -0.7951, 0.4842, 0.3652, -0.7951, 0.4842, 0.3652, 0.2296, 0.8522, -0.4702, 0.3495, 0.883, -0.3132, -0.7951, 0.4842, 0.3652, 0.3495, 0.883, -0.3132, -0.9231, 0.3845, 0.00799, -0.9231, 0.3845, 0.00799, 0.3495, 0.883, -0.3132, 0.417, 0.9089, 0.006181, -0.9231, 0.3845, 0.00799, 0.417, 0.9089, 0.006181, -0.7944, 0.4823, -0.3692, -0.7944, 0.4823, -0.3692, 0.417, 0.9089, 0.006181, 0.3551, 0.8805, 0.314, -0.7944, 0.4823, -0.3692, 0.3551, 0.8805, 0.314, -0.4885, 0.5772, -0.6544, -0.4885, 0.5772, -0.6544, 0.3551, 0.8805, 0.314, 0.2202, 0.8474, 0.4831, 0.2202, 0.8474, 0.4831, 0.3551, 0.8805, 0.314, 0.5111, 0.7736, 0.3746, 0.2202, 0.8474, 0.4831, 0.5111, 0.7736, 0.3746, 0.3708, 0.6342, 0.6784, 0.2202, 0.8474, 0.4831, 0.3708, 0.6342, 0.6784, 0.02445, 0.7875, 0.6158, 0.02445, 0.7875, 0.6158, 0.3708, 0.6342, 0.6784, 0.007662, 0.6721, 0.7405, 0.02445, 0.7875, 0.6158, 0.007662, 0.6721, 0.7405, -0.2296, 0.8522, 0.4702, -0.2296, 0.8522, 0.4702, 0.007662, 0.6721, 0.7405, -0.3758, 0.6379, 0.6722, -0.2296, 0.8522, 0.4702, -0.3758, 0.6379, 0.6722, -0.5111, 0.7736, 0.3746, -0.2296, 0.8522, 0.4702, -0.5111, 0.7736, 0.3746, -0.3495, 0.883, 0.3132, -0.3495, 0.883, 0.3132, -0.5111, 0.7736, 0.3746, -0.417, 0.9089, -0.006181, -0.417, 0.9089, -0.006181, -0.5111, 0.7736, 0.3746, -0.5439, 0.8392, 7.101e-06, -0.417, 0.9089, -0.006181, -0.5439, 0.8392, 7.101e-06, -0.3551, 0.8805, -0.314, -0.417, 0.9089, -0.006181, -0.3551, 0.8805, -0.314, 0.7944, 0.4823, 0.3692, 0.7944, 0.4823, 0.3692, -0.3551, 0.8805, -0.314, 0.4885, 0.5773, 0.6544, 0.4885, 0.5773, 0.6544, -0.3551, 0.8805, -0.314, -0.2202, 0.8474, -0.4831, 0.4885, 0.5773, 0.6544, -0.2202, 0.8474, -0.4831, -0.01246, 0.6578, 0.7531, 0.4885, 0.5773, 0.6544, -0.01246, 0.6578, 0.7531, -0.004677, 0.75, 0.6614, 0.4885, 0.5773, 0.6544, -0.004677, 0.75, 0.6614, 0.4807, 0.6691, 0.5668, -0.01246, 0.6578, 0.7531, -0.4745, 0.6738, 0.5664, -0.004677, 0.75, 0.6614, -0.2202, 0.8474, -0.4831, -0.02445, 0.7875, -0.6158, -0.01246, 0.6578, 0.7531, -0.02445, 0.7875, -0.6158, -0.2202, 0.8474, -0.4831, -0.3708, 0.6342, -0.6784, -0.02445, 0.7875, -0.6158, -0.3708, 0.6342, -0.6784, -0.007662, 0.6721, -0.7405, -0.02445, 0.7875, -0.6158, -0.007662, 0.6721, -0.7405, 0.2296, 0.8522, -0.4702, 0.2296, 0.8522, -0.4702, -0.007662, 0.6721, -0.7405, 0.3758, 0.6379, -0.6722, 0.2296, 0.8522, -0.4702, 0.3758, 0.6379, -0.6722, 0.5111, 0.7736, -0.3746, 0.2296, 0.8522, -0.4702, 0.5111, 0.7736, -0.3746, 0.3495, 0.883, -0.3132, 0.3495, 0.883, -0.3132, 0.5111, 0.7736, -0.3746, 0.417, 0.9089, 0.006181, 0.417, 0.9089, 0.006181, 0.5111, 0.7736, -0.3746, 0.5439, 0.8392, -7.07e-06, 0.417, 0.9089, 0.006181, 0.5439, 0.8392, -7.07e-06, 0.3551, 0.8805, 0.314, 0.3551, 0.8805, 0.314, 0.5439, 0.8392, -7.07e-06, 0.5111, 0.7736, 0.3746, 0.5111, 0.7736, 0.3746, 0.5439, 0.8392, -7.07e-06, 0.3708, 0.6342, 0.6784, 0.3708, 0.6342, 0.6784, 0.5439, 0.8392, -7.07e-06, 0.007662, 0.6721, 0.7405, 0.007662, 0.6721, 0.7405, 0.5439, 0.8392, -7.07e-06, -0.2951, 0.9272, -0.2308, 0.007662, 0.6721, 0.7405, -0.2951, 0.9272, -0.2308, 3.567e-09, 0.9834, -0.1815, 0.007662, 0.6721, 0.7405, 3.567e-09, 0.9834, -0.1815, 0.2951, 0.9272, -0.2308, 0.007662, 0.6721, 0.7405, 0.2951, 0.9272, -0.2308, -0.5439, 0.8392, 7.101e-06, 0.007662, 0.6721, 0.7405, -0.5439, 0.8392, 7.101e-06, -0.3758, 0.6379, 0.6722, -0.3758, 0.6379, 0.6722, -0.5439, 0.8392, 7.101e-06, -0.5111, 0.7736, 0.3746, -0.5111, 0.7736, -0.3746, -0.3708, 0.6342, -0.6784, -0.2202, 0.8474, -0.4831, -0.5111, 0.7736, -0.3746, -0.2202, 0.8474, -0.4831, -0.3551, 0.8805, -0.314, -0.5111, 0.7736, -0.3746, -0.3551, 0.8805, -0.314, -0.5439, 0.8392, 7.101e-06, -0.5111, 0.7736, -0.3746, -0.5439, 0.8392, 7.101e-06, -0.3708, 0.6342, -0.6784, -0.3708, 0.6342, -0.6784, -0.5439, 0.8392, 7.101e-06, -0.007662, 0.6721, -0.7405, -0.007662, 0.6721, -0.7405, -0.5439, 0.8392, 7.101e-06, 0.2951, 0.9272, 0.2308, -0.007662, 0.6721, -0.7405, 0.2951, 0.9272, 0.2308, 0.02029, 0.979, 0.2027, -0.007662, 0.6721, -0.7405, 0.02029, 0.979, 0.2027, -0.343, 0.8965, 0.2805, -0.007662, 0.6721, -0.7405, -0.343, 0.8965, 0.2805, 0.5439, 0.8392, -7.07e-06, -0.007662, 0.6721, -0.7405, 0.5439, 0.8392, -7.07e-06, 0.3758, 0.6379, -0.6722, 0.3758, 0.6379, -0.6722, 0.5439, 0.8392, -7.07e-06, 0.5111, 0.7736, -0.3746, 3.567e-09, 0.9834, -0.1815, -0.2951, 0.9272, -0.2308, -0.3194, 0.9457, -0.06023, 3.567e-09, 0.9834, -0.1815, -0.3194, 0.9457, -0.06023, 1.998e-08, 0.9816, -0.1907, 3.567e-09, 0.9834, -0.1815, 1.998e-08, 0.9816, -0.1907, 0.3194, 0.9457, -0.06023, 3.567e-09, 0.9834, -0.1815, 0.3194, 0.9457, -0.06023, 0.2951, 0.9272, -0.2308, 0.2951, 0.9272, -0.2308, 0.3194, 0.9457, -0.06023, -0.5439, 0.8392, 7.101e-06, -0.5439, 0.8392, 7.101e-06, 0.3194, 0.9457, -0.06023, 0.2103, 0.9776, 2.385e-09, -0.5439, 0.8392, 7.101e-06, 0.2103, 0.9776, 2.385e-09, 0.3194, 0.9457, 0.06023, -0.5439, 0.8392, 7.101e-06, 0.3194, 0.9457, 0.06023, 0.2951, 0.9272, 0.2308, 0.2951, 0.9272, 0.2308, 0.3194, 0.9457, 0.06023, 0.02029, 0.979, 0.2027, 0.02029, 0.979, 0.2027, 0.3194, 0.9457, 0.06023, 0.03416, 0.9855, 0.1664, 0.02029, 0.979, 0.2027, 0.03416, 0.9855, 0.1664, -0.343, 0.8965, 0.2805, -0.343, 0.8965, 0.2805, 0.03416, 0.9855, 0.1664, -0.3302, 0.9425, 0.05055, -0.343, 0.8965, 0.2805, -0.3302, 0.9425, 0.05055, 0.5439, 0.8392, -7.07e-06, 0.5439, 0.8392, -7.07e-06, -0.3302, 0.9425, 0.05055, -0.2103, 0.9776, 0.0, 0.5439, 0.8392, -7.07e-06, -0.2103, 0.9776, 0.0, -0.3194, 0.9457, -0.06023, 0.5439, 0.8392, -7.07e-06, -0.3194, 0.9457, -0.06023, -0.2951, 0.9272, -0.2308, 0.2103, 0.9776, 2.385e-09, 1.998e-08, 0.9816, -0.1907, 7.17e-09, 1.0, 0.0, 0.2103, 0.9776, 2.385e-09, 7.17e-09, 1.0, 0.0, 0.03416, 0.9855, 0.1664, 0.2103, 0.9776, 2.385e-09, 0.03416, 0.9855, 0.1664, 0.3194, 0.9457, 0.06023, 7.17e-09, 1.0, 0.0, 1.998e-08, 0.9816, -0.1907, -0.2103, 0.9776, 0.0, 7.17e-09, 1.0, 0.0, -0.2103, 0.9776, 0.0, 0.03416, 0.9855, 0.1664, 0.03416, 0.9855, 0.1664, -0.2103, 0.9776, 0.0, -0.3302, 0.9425, 0.05055, 0.2103, 0.9776, 2.385e-09, 0.3194, 0.9457, -0.06023, 1.998e-08, 0.9816, -0.1907, 1.998e-08, 0.9816, -0.1907, -0.3194, 0.9457, -0.06023, -0.2103, 0.9776, 0.0, -0.4745, 0.6738, 0.5664, -0.7106, 0.6251, 0.3229, -0.1914, 0.7714, -0.6069, -0.4745, 0.6738, 0.5664, -0.1914, 0.7714, -0.6069, -0.345, 0.7852, -0.5143, -0.4444, 0.6548, -0.6113, 0.249, 0.9682, -0.02385, 0.7268, 0.3508, -0.5905, 0.7268, 0.3508, -0.5905, 0.249, 0.9682, -0.02385, 0.7157, 0.3798, 0.5861, 0.7157, 0.3798, 0.5861, 0.249, 0.9682, -0.02385, -0.4188, 0.6757, 0.6067, -0.4188, 0.6757, 0.6067, 0.249, 0.9682, -0.02385, -0.4444, 0.6548, -0.6113, -0.4444, 0.6548, -0.6113, 0.249, 0.9682, -0.02385, 0.7268, 0.3508, -0.5905, 0.7268, 0.3508, -0.5905, 0.249, 0.9682, -0.02385, 0.7157, 0.3798, 0.5861, 0.7157, 0.3798, 0.5861, 0.249, 0.9682, -0.02385, -0.4188, 0.6757, 0.6067, -0.4188, 0.6757, 0.6067, 0.249, 0.9682, -0.02385, -0.4444, 0.6548, -0.6113, -0.7268, 0.3508, -0.5905, -0.249, 0.9682, -0.02385, 0.4444, 0.6548, -0.6113, 0.4444, 0.6548, -0.6113, -0.249, 0.9682, -0.02385, 0.4188, 0.6757, 0.6067, 0.4188, 0.6757, 0.6067, -0.249, 0.9682, -0.02385, -0.7157, 0.3798, 0.5861, -0.7157, 0.3798, 0.5861, -0.249, 0.9682, -0.02385, -0.7268, 0.3508, -0.5905, -0.7268, 0.3508, -0.5905, -0.249, 0.9682, -0.02385, 0.4444, 0.6548, -0.6113, 0.4444, 0.6548, -0.6113, -0.249, 0.9682, -0.02385, 0.4188, 0.6757, 0.6067, 0.4188, 0.6757, 0.6067, -0.249, 0.9682, -0.02385, -0.7157, 0.3798, 0.5861, -0.7157, 0.3798, 0.5861, -0.249, 0.9682, -0.02385, -0.7268, 0.3508, -0.5905, -0.6836, -0.1006, -0.7229, -0.6757, 0.1689, -0.7176, 0.6978, -0.2052, -0.6863, -0.6836, -0.1006, -0.7229, 0.6978, -0.2052, -0.6863, 0.5073, -0.4422, -0.7397, -0.6836, -0.1006, -0.7229, 0.5073, -0.4422, -0.7397, -0.8174, -0.49, -0.303, -0.6836, -0.1006, -0.7229, -0.8174, -0.49, -0.303, -0.7715, 0.5515, 0.3172, -0.6836, -0.1006, -0.7229, -0.7715, 0.5515, 0.3172, -0.6757, 0.1689, -0.7176, -0.6757, 0.1689, -0.7176, -0.7715, 0.5515, 0.3172, -0.6757, 0.1689, 0.7176, -0.6757, 0.1689, 0.7176, -0.7715, 0.5515, 0.3172, 0.6978, -0.2052, 0.6863, 0.6978, -0.2052, 0.6863, -0.7715, 0.5515, 0.3172, 0.9405, 0.1914, 0.2806, 0.6978, -0.2052, 0.6863, 0.9405, 0.1914, 0.2806, 0.5073, -0.4422, -0.7397, 0.6978, -0.2052, 0.6863, 0.5073, -0.4422, -0.7397, 0.6978, -0.2052, -0.6863, -0.8174, -0.49, -0.303, 0.5073, -0.4422, -0.7397, 0.5254, -0.7938, -0.3062, -0.8174, -0.49, -0.303, 0.5254, -0.7938, -0.3062, 0.535, -0.8059, 0.2535, -0.8174, -0.49, -0.303, 0.535, -0.8059, 0.2535, -0.832, -0.4963, 0.2477, -0.8174, -0.49, -0.303, -0.832, -0.4963, 0.2477, -0.7715, 0.5515, 0.3172, -0.7715, 0.5515, 0.3172, -0.832, -0.4963, 0.2477, -0.7715, 0.5515, -0.3172, -0.7715, 0.5515, 0.3172, -0.7715, 0.5515, -0.3172, 0.9405, 0.1914, 0.2806, 0.9405, 0.1914, 0.2806, -0.7715, 0.5515, -0.3172, 0.9405, 0.1914, -0.2806, 0.9405, 0.1914, 0.2806, 0.9405, 0.1914, -0.2806, 0.5254, -0.7938, -0.3062, 0.9405, 0.1914, 0.2806, 0.5254, -0.7938, -0.3062, 0.5073, -0.4422, -0.7397, -0.6885, -0.1558, 0.7083, 0.4823, -0.5006, 0.7189, 0.6978, -0.2052, 0.6863, -0.6885, -0.1558, 0.7083, 0.6978, -0.2052, 0.6863, -0.6757, 0.1689, 0.7176, -0.6885, -0.1558, 0.7083, -0.6757, 0.1689, 0.7176, -0.6757, 0.1689, -0.7176, -0.6885, -0.1558, 0.7083, -0.6757, 0.1689, -0.7176, -0.7715, 0.5515, -0.3172, -0.6885, -0.1558, 0.7083, -0.7715, 0.5515, -0.3172, -0.832, -0.4963, 0.2477, -0.6885, -0.1558, 0.7083, -0.832, -0.4963, 0.2477, 0.4823, -0.5006, 0.7189, 0.4823, -0.5006, 0.7189, -0.832, -0.4963, 0.2477, 0.535, -0.8059, 0.2535, 0.4823, -0.5006, 0.7189, 0.535, -0.8059, 0.2535, 0.9405, 0.1914, -0.2806, 0.4823, -0.5006, 0.7189, 0.9405, 0.1914, -0.2806, 0.6978, -0.2052, 0.6863, 0.6978, -0.2052, 0.6863, 0.9405, 0.1914, -0.2806, 0.6978, -0.2052, -0.6863, 0.6978, -0.2052, -0.6863, 0.9405, 0.1914, -0.2806, -0.6757, 0.1689, -0.7176, -0.6757, 0.1689, -0.7176, 0.9405, 0.1914, -0.2806, -0.7715, 0.5515, -0.3172, 0.9405, 0.1914, -0.2806, 0.535, -0.8059, 0.2535, 0.5254, -0.7938, -0.3062, -0.5019, -0.4483, -0.7397, -0.87, 0.09728, -0.4833, 0.6757, 0.1689, -0.7176, -0.5019, -0.4483, -0.7397, 0.6757, 0.1689, -0.7176, 0.6824, -0.1067, -0.7232, -0.5019, -0.4483, -0.7397, 0.6824, -0.1067, -0.7232, -0.5229, -0.7934, -0.3115, -0.5019, -0.4483, -0.7397, -0.5229, -0.7934, -0.3115, -0.9377, 0.2082, 0.2782, -0.5019, -0.4483, -0.7397, -0.9377, 0.2082, 0.2782, -0.87, 0.09728, -0.4833, -0.87, 0.09728, -0.4833, -0.9377, 0.2082, 0.2782, -0.2233, 0.06567, -0.9725, -0.2233, 0.06567, -0.9725, -0.9377, 0.2082, 0.2782, 0.9586, 0.2396, 0.1541, 0.9586, 0.2396, 0.1541, -0.9377, 0.2082, 0.2782, 0.7715, 0.5515, 0.3172, 0.9586, 0.2396, 0.1541, 0.7715, 0.5515, 0.3172, 0.6824, -0.1067, -0.7232, 0.9586, 0.2396, 0.1541, 0.6824, -0.1067, -0.7232, 0.6757, 0.1689, -0.7176, -0.5229, -0.7934, -0.3115, 0.6824, -0.1067, -0.7232, 0.8147, -0.4911, -0.3084, -0.5229, -0.7934, -0.3115, 0.8147, -0.4911, -0.3084, 0.8294, -0.4978, 0.2536, -0.5229, -0.7934, -0.3115, 0.8294, -0.4978, 0.2536, -0.5323, -0.8058, 0.2594, -0.5229, -0.7934, -0.3115, -0.5323, -0.8058, 0.2594, -0.9377, 0.2082, 0.2782, -0.9377, 0.2082, 0.2782, -0.5323, -0.8058, 0.2594, -0.9405, 0.1914, -0.2806, -0.9377, 0.2082, 0.2782, -0.9405, 0.1914, -0.2806, 0.7715, 0.5515, 0.3172, 0.7715, 0.5515, 0.3172, -0.9405, 0.1914, -0.2806, 0.7715, 0.5515, -0.3172, 0.7715, 0.5515, 0.3172, 0.7715, 0.5515, -0.3172, 0.8147, -0.4911, -0.3084, 0.7715, 0.5515, 0.3172, 0.8147, -0.4911, -0.3084, 0.6824, -0.1067, -0.7232, 0.6757, 0.1689, 0.7176, -0.6978, -0.2052, 0.6863, -0.4766, -0.5071, 0.7182, 0.6757, 0.1689, 0.7176, -0.4766, -0.5071, 0.7182, 0.6871, -0.1626, 0.7081, 0.6757, 0.1689, 0.7176, 0.6871, -0.1626, 0.7081, 0.7715, 0.5515, -0.3172, 0.6757, 0.1689, 0.7176, 0.7715, 0.5515, -0.3172, 0.6757, 0.1689, -0.7176, 0.6757, 0.1689, -0.7176, 0.7715, 0.5515, -0.3172, -0.6978, -0.2052, -0.6863, -0.6978, -0.2052, -0.6863, 0.7715, 0.5515, -0.3172, -0.9405, 0.1914, -0.2806, -0.6978, -0.2052, -0.6863, -0.9405, 0.1914, -0.2806, -0.4766, -0.5071, 0.7182, -0.6978, -0.2052, -0.6863, -0.4766, -0.5071, 0.7182, -0.6978, -0.2052, 0.6863, 0.6871, -0.1626, 0.7081, -0.4766, -0.5071, 0.7182, -0.5323, -0.8058, 0.2594, 0.6871, -0.1626, 0.7081, -0.5323, -0.8058, 0.2594, 0.8294, -0.4978, 0.2536, 0.6871, -0.1626, 0.7081, 0.8294, -0.4978, 0.2536, 0.7715, 0.5515, -0.3172, 0.7715, 0.5515, -0.3172, 0.8294, -0.4978, 0.2536, 0.8147, -0.4911, -0.3084, -0.5323, -0.8058, 0.2594, -0.4766, -0.5071, 0.7182, -0.9405, 0.1914, -0.2806, 7.758e-09, 0.6387, -0.7695, 0.0, 1.0, 0.003441, 0.3663, 0.9305, -0.004579])] * 3)])

# ---- objects
ob_mountpoint = bpy.data.objects.new('mountPoint', None)
ob_bounds = bpy.data.objects.new('bounds', me_cube_001)
ob_runescapemodel = bpy.data.objects.new('runescapemodel', me_runescapemodel)

# ---- transforms, parenting, visibility, modifiers, constraints
ob_mountpoint.location = (0.5, -0.5, 0.05)
ob_mountpoint.empty_image_offset = (0.0, 0.0)
ob_mountpoint.lineart.crease_threshold = 0.0
ob_bounds.location = (0.0, 0.0, 0.0)
ob_bounds.display_type = 'BOUNDS'
ob_bounds.lineart.crease_threshold = 0.0
ob_runescapemodel.location = (0.0, 0.0, 0.0)
ob_runescapemodel.lineart.crease_threshold = 0.0

# ---- collection membership
col_collection_1.objects.link(ob_mountpoint)
col_collection_1.objects.link(ob_bounds)
col_collection_1.objects.link(ob_runescapemodel)

# ---- scene / render settings (as saved in the file)
scene.frame_start = 1; scene.frame_end = 250; scene.frame_set(0)
scene.render.engine = 'BLENDER_EEVEE_NEXT'
scene.render.resolution_percentage = 50
scene.render.dither_intensity = 0.0
scene.cycles.use_denoising = False
scene.cycles.samples = 128
scene.cycles.sampling_pattern = 'TABULATED_SOBOL'
scene.cycles.use_adaptive_sampling = False
scene.cycles.use_light_tree = False
scene.cycles.blur_glossy = 0.0
scene.cycles.sample_clamp_indirect = 0.0
scene.view_settings.view_transform = 'Standard'
bpy.context.view_layer.update()

# ---- added for rendering (the .blend has no active camera and no usable light): camera, sun
cam_auto = bpy.data.cameras.new('AutoCamera')
cam_auto.lens = 50.0
cam_auto.sensor_width = 36.0
cam_auto.clip_end = 1000.0
ob_auto_camera = bpy.data.objects.new('AutoCamera', cam_auto)
scene.collection.objects.link(ob_auto_camera)
ob_auto_camera.location = (3.87017, -4.65119, 3.09735)
ob_auto_camera.rotation_euler = (1.09748, -7.21219e-08, 0.694738)
scene.camera = ob_auto_camera
light_auto_sun = bpy.data.lights.new('AutoSun', 'SUN')
light_auto_sun.energy = 3.0
light_auto_sun.angle = 0.0523599
ob_auto_sun = bpy.data.objects.new('AutoSun', light_auto_sun)
scene.collection.objects.link(ob_auto_sun)
ob_auto_sun.rotation_euler = (0.872665, 0.174533, 0.523599)
bpy.context.view_layer.update()
